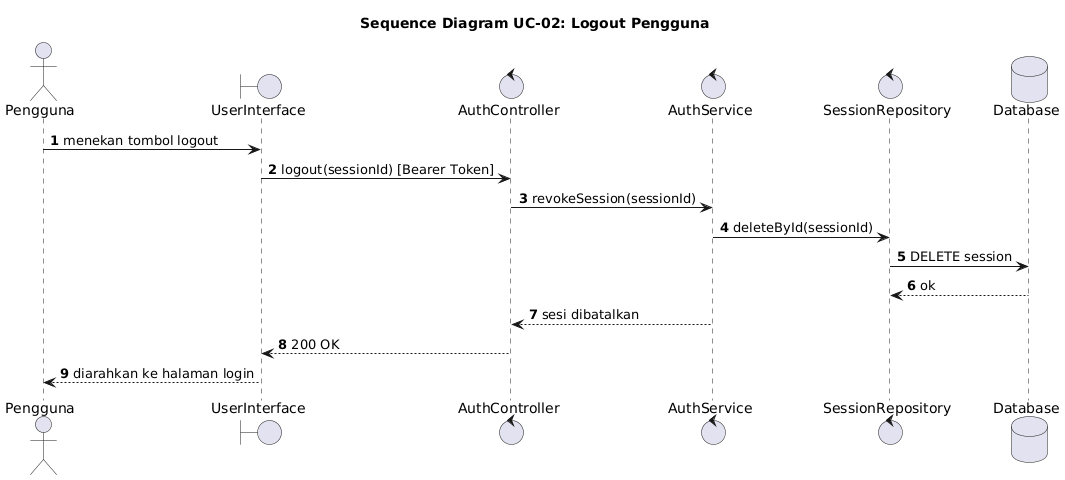

The diagram above was rendered by PlantUML. Its source (embedded in the PNG):
@startuml
title Sequence Diagram UC-02: Logout Pengguna
autonumber
actor "Pengguna" as U
boundary "UserInterface" as UI
control "AuthController" as AC
control "AuthService" as AS
control "SessionRepository" as SR
database "Database" as DB

U -> UI : menekan tombol logout
UI -> AC : logout(sessionId) [Bearer Token]
AC -> AS : revokeSession(sessionId)
AS -> SR : deleteById(sessionId)
SR -> DB : DELETE session
DB --> SR : ok
AS --> AC : sesi dibatalkan
AC --> UI : 200 OK
UI --> U : diarahkan ke halaman login
@enduml